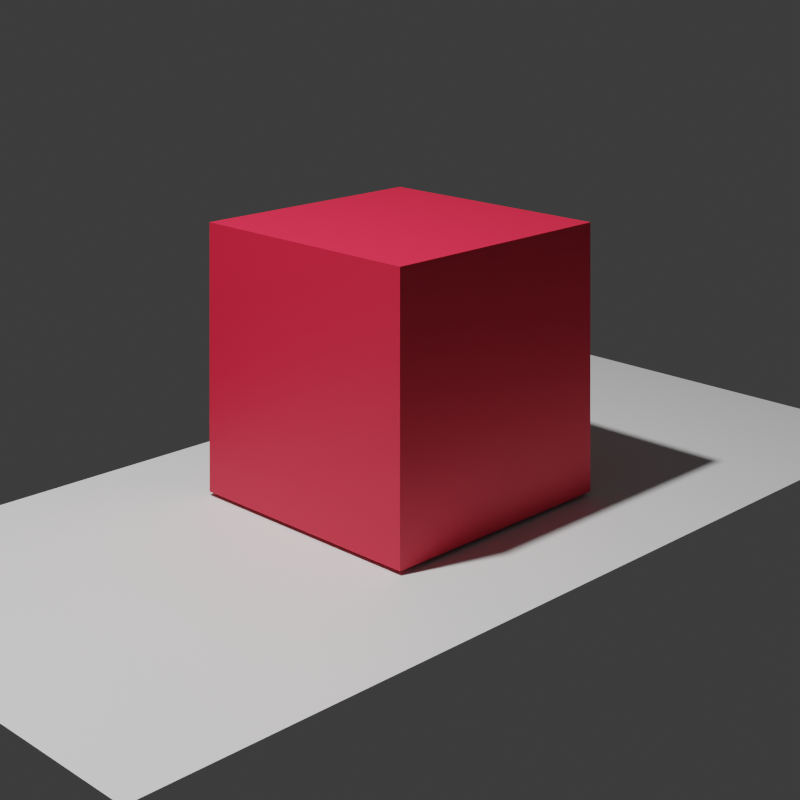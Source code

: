 # Source: cube.blend  (saved by Blender 3.6.14; exported with 4.5.12 LTS)
import bpy
from mathutils import Matrix  # noqa: F401  (used for matrix-valued properties, if any)

bpy.ops.wm.read_factory_settings(use_empty=True)
scene = bpy.context.scene
scene.name = 'Scene'

# ---- collections
col_collection = bpy.data.collections.new('Collection'); scene.collection.children.link(col_collection)
col_animax_containers = bpy.data.collections.new('ANIMAX_Containers'); scene.collection.children.link(col_animax_containers)
col_proxy = bpy.data.collections.new('proxy'); scene.collection.children.link(col_proxy)
col_cube = bpy.data.collections.new('cube'); scene.collection.children.link(col_cube)

# ---- materials (node trees are filled in below, after node groups)
mat_material_001 = bpy.data.materials.new('Material.001')
mat_hidden = bpy.data.materials.new('hidden')
mat_hidden.use_backface_culling = True
mat_hidden.diffuse_color = (0.8, 0.01291, 0.1933, 1.0)
mat_material = bpy.data.materials.new('Material')
mat_material.alpha_threshold = 0.0
mat_material.roughness = 0.5
mat_material.line_color = (0.0, 0.0, 0.0, 1.0)

# ---- node groups
ng_animax_collection_input_ng = bpy.data.node_groups.new('ANIMAX_Collection_Input_NG', 'GeometryNodeTree')
_s = ng_animax_collection_input_ng.interface.new_socket(name='Instances', in_out='OUTPUT', socket_type='NodeSocketGeometry')
_s = ng_animax_collection_input_ng.interface.new_socket(name='Position', in_out='OUTPUT', socket_type='NodeSocketVector')
_s = ng_animax_collection_input_ng.interface.new_socket(name='Center Vectors', in_out='OUTPUT', socket_type='NodeSocketVector')
_s = ng_animax_collection_input_ng.interface.new_socket(name='X', in_out='OUTPUT', socket_type='NodeSocketFloat')
_s = ng_animax_collection_input_ng.interface.new_socket(name='Y', in_out='OUTPUT', socket_type='NodeSocketFloat')
_s = ng_animax_collection_input_ng.interface.new_socket(name='Z', in_out='OUTPUT', socket_type='NodeSocketFloat')
_s = ng_animax_collection_input_ng.interface.new_socket(name='Center', in_out='OUTPUT', socket_type='NodeSocketFloat')
_s = ng_animax_collection_input_ng.interface.new_socket(name='Instances', in_out='INPUT', socket_type='NodeSocketGeometry')
ng_animax_collection_input_ng.is_modifier = True
_N = ng_animax_collection_input_ng.nodes; _L = ng_animax_collection_input_ng.links
n0 = _N.new('NodeGroupInput'); n0.name = 'Group Input'; n0.location = (0, 0)
n1 = _N.new('NodeGroupOutput'); n1.name = 'Output'; n1.location = (2000, 0)
n2 = _N.new('GeometryNodeInputPosition'); n2.name = 'Position'; n2.location = (0, -300)
n3 = _N.new('GeometryNodeCaptureAttribute'); n3.name = 'Capture Attribute'; n3.location = (400, 0)
n3.capture_items.clear()
n3.domain = 'INSTANCE'
n4 = _N.new('ShaderNodeSeparateXYZ'); n4.name = 'Separate XYZ'; n4.location = (800, 0)
n5 = _N.new('GeometryNodeAttributeStatistic'); n5.name = 'Attribute Statistic'; n5.location = (800, -300)
n5.data_type = 'FLOAT_VECTOR'
n5.domain = 'INSTANCE'
n6 = _N.new('ShaderNodeVectorMath'); n6.name = 'Vector Math'; n6.location = (1200, -300)
n6.operation = 'DISTANCE'
n7 = _N.new('ShaderNodeVectorMath'); n7.name = 'Vector Math2'; n7.location = (1600, -300)
n7.operation = 'SUBTRACT'
_L.new(n0.outputs[0], n3.inputs[0])
_L.new(n2.outputs[0], n3.inputs[1])
_L.new(n3.outputs[0], n1.inputs[0])
_L.new(n3.outputs[0], n5.inputs[0])
_L.new(n3.outputs[1], n5.inputs[2])
_L.new(n3.outputs[1], n6.inputs[1])
_L.new(n3.outputs[1], n7.inputs[0])
_L.new(n3.outputs[1], n4.inputs[0])
_L.new(n3.outputs[1], n1.inputs[1])
_L.new(n4.outputs[0], n1.inputs[3])
_L.new(n4.outputs[1], n1.inputs[4])
_L.new(n4.outputs[2], n1.inputs[5])
_L.new(n5.outputs[1], n6.inputs[0])
_L.new(n5.outputs[1], n7.inputs[1])
_L.new(n6.outputs[1], n1.inputs[6])
_L.new(n7.outputs[0], n1.inputs[2])
n1.is_active_output = True
ng_animax_apply_transform_ng = bpy.data.node_groups.new('ANIMAX_Apply_Transform_NG', 'GeometryNodeTree')
_s = ng_animax_apply_transform_ng.interface.new_socket(name='Instances', in_out='OUTPUT', socket_type='NodeSocketGeometry')
_s = ng_animax_apply_transform_ng.interface.new_socket(name='Instances', in_out='INPUT', socket_type='NodeSocketGeometry')
_s = ng_animax_apply_transform_ng.interface.new_socket(name='Location', in_out='INPUT', socket_type='NodeSocketVector')
_s = ng_animax_apply_transform_ng.interface.new_socket(name='Rotation', in_out='INPUT', socket_type='NodeSocketVector')
_s = ng_animax_apply_transform_ng.interface.new_socket(name='Scale', in_out='INPUT', socket_type='NodeSocketVector')
_s = ng_animax_apply_transform_ng.interface.new_socket(name='Pivot Point', in_out='INPUT', socket_type='NodeSocketVector')
_s = ng_animax_apply_transform_ng.interface.new_socket(name='Local Loc', in_out='INPUT', socket_type='NodeSocketBool')
_s = ng_animax_apply_transform_ng.interface.new_socket(name='Local Rot', in_out='INPUT', socket_type='NodeSocketBool')
_s.default_value = True
_s = ng_animax_apply_transform_ng.interface.new_socket(name='Local Scale', in_out='INPUT', socket_type='NodeSocketBool')
_s.default_value = True
ng_animax_apply_transform_ng.is_modifier = True
_N = ng_animax_apply_transform_ng.nodes; _L = ng_animax_apply_transform_ng.links
n0 = _N.new('NodeGroupOutput'); n0.name = 'Output'; n0.location = (1600, 0)
n1 = _N.new('GeometryNodeRotateInstances'); n1.name = 'Rotate Instances'; n1.location = (800, 0)
n2 = _N.new('GeometryNodeScaleInstances'); n2.name = 'Scale Instances'; n2.location = (1200, 0)
n3 = _N.new('GeometryNodeTranslateInstances'); n3.name = 'Translate Instances'; n3.location = (400, 0)
n4 = _N.new('NodeGroupInput'); n4.name = 'Group Input'; n4.location = (0, 0)
_L.new(n1.outputs[0], n2.inputs[0])
_L.new(n2.outputs[0], n0.inputs[0])
_L.new(n3.outputs[0], n1.inputs[0])
_L.new(n4.outputs[0], n3.inputs[0])
_L.new(n4.outputs[1], n3.inputs[2])
_L.new(n4.outputs[2], n1.inputs[2])
_L.new(n4.outputs[3], n2.inputs[2])
_L.new(n4.outputs[4], n2.inputs[3])
_L.new(n4.outputs[4], n1.inputs[3])
_L.new(n4.outputs[5], n3.inputs[3])
_L.new(n4.outputs[6], n1.inputs[4])
_L.new(n4.outputs[7], n2.inputs[4])
n0.is_active_output = True
ng_animax_fade_out_scale_ng = bpy.data.node_groups.new('ANIMAX_Fade_Out_Scale_NG', 'GeometryNodeTree')
_s = ng_animax_fade_out_scale_ng.interface.new_socket(name='Scale', in_out='OUTPUT', socket_type='NodeSocketVector')
_s = ng_animax_fade_out_scale_ng.interface.new_socket(name='Scale', in_out='INPUT', socket_type='NodeSocketVector')
_s = ng_animax_fade_out_scale_ng.interface.new_socket(name='Fade Out', in_out='INPUT', socket_type='NodeSocketFloat')
_s = ng_animax_fade_out_scale_ng.interface.new_socket(name='Exponent', in_out='INPUT', socket_type='NodeSocketFloat')
_s = ng_animax_fade_out_scale_ng.interface.new_socket(name='Time', in_out='INPUT', socket_type='NodeSocketFloat')
_N = ng_animax_fade_out_scale_ng.nodes; _L = ng_animax_fade_out_scale_ng.links
n0 = _N.new('NodeGroupInput'); n0.name = 'Group Input'; n0.location = (0, 0)
n1 = _N.new('NodeGroupOutput'); n1.name = 'Output'; n1.location = (2000, 0)
n2 = _N.new('ShaderNodeMath'); n2.name = 'Math'; n2.location = (400, 0)
n2.operation = 'SUBTRACT'
n2.inputs[0].default_value = 1.0
n3 = _N.new('ShaderNodeMath'); n3.name = 'Math2'; n3.location = (800, 0)
n3.operation = 'POWER'
n4 = _N.new('ShaderNodeMapRange'); n4.name = 'Map Range'; n4.location = (1200, 0)
n4.clamp = False
n4.inputs[3].default_value = 1.0
n5 = _N.new('ShaderNodeVectorMath'); n5.name = 'Vector Math'; n5.location = (1600, 0)
n5.operation = 'SCALE'
n6 = _N.new('ShaderNodeMapRange'); n6.name = 'Map Range2'; n6.location = (400, -300)
n6.inputs[3].default_value = 0.5
n6.inputs[4].default_value = 3.0
_L.new(n0.outputs[0], n5.inputs[0])
_L.new(n0.outputs[1], n4.inputs[0])
_L.new(n0.outputs[2], n6.inputs[0])
_L.new(n0.outputs[3], n2.inputs[1])
_L.new(n2.outputs[0], n3.inputs[0])
_L.new(n3.outputs[0], n4.inputs[4])
_L.new(n4.outputs[0], n5.inputs[3])
_L.new(n5.outputs[0], n1.inputs[0])
_L.new(n6.outputs[0], n3.inputs[1])
n1.is_active_output = True
ng_animax_transform_effect_ng = bpy.data.node_groups.new('ANIMAX_Transform_Effect_NG', 'GeometryNodeTree')
_s = ng_animax_transform_effect_ng.interface.new_socket(name='Location', in_out='OUTPUT', socket_type='NodeSocketVector')
_s = ng_animax_transform_effect_ng.interface.new_socket(name='Rotation', in_out='OUTPUT', socket_type='NodeSocketVector')
_s = ng_animax_transform_effect_ng.interface.new_socket(name='Scale', in_out='OUTPUT', socket_type='NodeSocketVector')
_s = ng_animax_transform_effect_ng.interface.new_socket(name='Time', in_out='INPUT', socket_type='NodeSocketFloat')
_s = ng_animax_transform_effect_ng.interface.new_socket(name='Explode Location', in_out='INPUT', socket_type='NodeSocketBool')
_s = ng_animax_transform_effect_ng.interface.new_socket(name='Center Vectors', in_out='INPUT', socket_type='NodeSocketVector')
_s = ng_animax_transform_effect_ng.interface.new_socket(name='Previous Location', in_out='INPUT', socket_type='NodeSocketVector')
_s = ng_animax_transform_effect_ng.interface.new_socket(name='Previous Rotation', in_out='INPUT', socket_type='NodeSocketVector')
_s = ng_animax_transform_effect_ng.interface.new_socket(name='Previous Scale', in_out='INPUT', socket_type='NodeSocketVector')
_s = ng_animax_transform_effect_ng.interface.new_socket(name='Location', in_out='INPUT', socket_type='NodeSocketVector')
_s = ng_animax_transform_effect_ng.interface.new_socket(name='Rotation', in_out='INPUT', socket_type='NodeSocketVector')
_s = ng_animax_transform_effect_ng.interface.new_socket(name='Scale', in_out='INPUT', socket_type='NodeSocketVector')
_s = ng_animax_transform_effect_ng.interface.new_socket(name='Random Location', in_out='INPUT', socket_type='NodeSocketVector')
_s = ng_animax_transform_effect_ng.interface.new_socket(name='LocationSeed', in_out='INPUT', socket_type='NodeSocketInt')
_s = ng_animax_transform_effect_ng.interface.new_socket(name='Random Rotation', in_out='INPUT', socket_type='NodeSocketVector')
_s = ng_animax_transform_effect_ng.interface.new_socket(name='Rotation Seed', in_out='INPUT', socket_type='NodeSocketInt')
_s = ng_animax_transform_effect_ng.interface.new_socket(name='Random Scale', in_out='INPUT', socket_type='NodeSocketVector')
_s = ng_animax_transform_effect_ng.interface.new_socket(name='Scale Seed', in_out='INPUT', socket_type='NodeSocketInt')
_s = ng_animax_transform_effect_ng.interface.new_socket(name='Replace Location', in_out='INPUT', socket_type='NodeSocketBool')
_s = ng_animax_transform_effect_ng.interface.new_socket(name='Replace Rotation', in_out='INPUT', socket_type='NodeSocketBool')
_s = ng_animax_transform_effect_ng.interface.new_socket(name='Replace Scale', in_out='INPUT', socket_type='NodeSocketBool')
_s = ng_animax_transform_effect_ng.interface.new_socket(name='Use Uniform Scale', in_out='INPUT', socket_type='NodeSocketBool')
_s = ng_animax_transform_effect_ng.interface.new_socket(name='Uniform Scale', in_out='INPUT', socket_type='NodeSocketFloat')
_s = ng_animax_transform_effect_ng.interface.new_socket(name='Random Uniform Scale', in_out='INPUT', socket_type='NodeSocketFloat')
_s = ng_animax_transform_effect_ng.interface.new_socket(name='Fade Out', in_out='INPUT', socket_type='NodeSocketBool')
_s = ng_animax_transform_effect_ng.interface.new_socket(name='Smooth Movement', in_out='INPUT', socket_type='NodeSocketFloat')
_N = ng_animax_transform_effect_ng.nodes; _L = ng_animax_transform_effect_ng.links
n0 = _N.new('NodeGroupInput'); n0.name = 'Group Input'; n0.location = (0, 0)
n1 = _N.new('NodeGroupOutput'); n1.name = 'Output'; n1.location = (4000, 0)
n2 = _N.new('ShaderNodeVectorMath'); n2.name = 'Vector Math'; n2.location = (400, 0)
n2.operation = 'SCALE'
n3 = _N.new('ShaderNodeVectorMath'); n3.name = 'Vector Math2'; n3.location = (800, 0)
n4 = _N.new('GeometryNodeSwitch'); n4.name = 'Switch'; n4.location = (1200, 0)
n4.input_type = 'VECTOR'
n5 = _N.new('ShaderNodeVectorMath'); n5.name = 'Vector Math3'; n5.location = (1600, 0)
n6 = _N.new('GeometryNodeSwitch'); n6.name = 'Switch2'; n6.location = (2000, 0)
n6.input_type = 'VECTOR'
n7 = _N.new('ShaderNodeVectorMath'); n7.name = 'Vector Math3.001'; n7.location = (3200, 0)
n8 = _N.new('ShaderNodeMapRange'); n8.name = 'Map Range'; n8.location = (800, -300)
n8.clamp = False
n8.data_type = 'FLOAT_VECTOR'
n9 = _N.new('ShaderNodeVectorMath'); n9.name = 'Vector Math4'; n9.location = (1200, -300)
n9.operation = 'MULTIPLY'
n10 = _N.new('ShaderNodeVectorMath'); n10.name = 'Vector Math5'; n10.location = (1600, -300)
n10.operation = 'SCALE'
n10.inputs[3].default_value = -1.0
n11 = _N.new('FunctionNodeRandomValue'); n11.name = 'Random Value'; n11.location = (2000, -300)
n11.data_type = 'FLOAT_VECTOR'
n12 = _N.new('ShaderNodeVectorMath'); n12.name = 'Vector Math6'; n12.location = (2400, -300)
n12.operation = 'SCALE'
n13 = _N.new('GeometryNodeInputIndex'); n13.name = 'Index'; n13.location = (400, -600)
n14 = _N.new('ShaderNodeVectorMath'); n14.name = 'Vector Math7'; n14.location = (800, -600)
n14.operation = 'SCALE'
n15 = _N.new('ShaderNodeVectorMath'); n15.name = 'Vector Math8'; n15.location = (1200, -600)
n16 = _N.new('GeometryNodeSwitch'); n16.name = 'Switch3'; n16.location = (1600, -600)
n16.input_type = 'VECTOR'
n17 = _N.new('ShaderNodeVectorMath'); n17.name = 'Vector Math9'; n17.location = (2400, -600)
n18 = _N.new('ShaderNodeMapRange'); n18.name = 'Map Range2'; n18.location = (800, -900)
n18.clamp = False
n18.data_type = 'FLOAT_VECTOR'
n19 = _N.new('ShaderNodeVectorMath'); n19.name = 'Vector Math10'; n19.location = (1200, -900)
n19.operation = 'SCALE'
n19.inputs[3].default_value = -1.0
n20 = _N.new('FunctionNodeRandomValue'); n20.name = 'Random Value2'; n20.location = (1600, -900)
n20.data_type = 'FLOAT_VECTOR'
n21 = _N.new('ShaderNodeVectorMath'); n21.name = 'Vector Math11'; n21.location = (2000, -900)
n21.operation = 'SCALE'
n22 = _N.new('ShaderNodeVectorMath'); n22.name = 'Vector Math12'; n22.location = (400, -1200)
n22.operation = 'SUBTRACT'
n22.inputs[0].default_value = (1.0, 1.0, 1.0)
n23 = _N.new('FunctionNodeRandomValue'); n23.name = 'Random Value3'; n23.location = (800, -1200)
n23.data_type = 'FLOAT_VECTOR'
n24 = _N.new('ShaderNodeVectorMath'); n24.name = 'Vector Math13'; n24.location = (1200, -1200)
n24.operation = 'MULTIPLY'
n25 = _N.new('GeometryNodeSwitch'); n25.name = 'Switch4'; n25.location = (1600, -1200)
n25.input_type = 'VECTOR'
n26 = _N.new('ShaderNodeVectorMath'); n26.name = 'Vector Math14'; n26.location = (2000, -1200)
n26.operation = 'SCALE'
n27 = _N.new('ShaderNodeVectorMath'); n27.name = 'Vector Math15'; n27.location = (2400, -1200)
n28 = _N.new('GeometryNodeSwitch'); n28.name = 'Switch5'; n28.location = (2800, -1200)
n28.input_type = 'VECTOR'
n29 = _N.new('GeometryNodeGroup'); n29.name = 'Fade Out'; n29.location = (3200, -1200)
n29.node_tree = ng_animax_fade_out_scale_ng
n30 = _N.new('ShaderNodeMath'); n30.name = 'Math'; n30.location = (400, -1500)
n30.operation = 'SUBTRACT'
n30.inputs[0].default_value = 1.0
n31 = _N.new('FunctionNodeRandomValue'); n31.name = 'Random Value4'; n31.location = (800, -1500)
n32 = _N.new('ShaderNodeMath'); n32.name = 'Math2'; n32.location = (1200, -1500)
n32.operation = 'MULTIPLY'
n33 = _N.new('ShaderNodeMapRange'); n33.name = 'Map Range3'; n33.location = (2000, -1500)
n33.clamp = False
n33.data_type = 'FLOAT_VECTOR'
_L.new(n0.outputs[0], n2.inputs[3])
_L.new(n0.outputs[0], n12.inputs[3])
_L.new(n0.outputs[0], n8.inputs[6])
_L.new(n0.outputs[0], n18.inputs[6])
_L.new(n0.outputs[0], n33.inputs[6])
_L.new(n0.outputs[0], n14.inputs[3])
_L.new(n0.outputs[0], n21.inputs[3])
_L.new(n0.outputs[0], n26.inputs[3])
_L.new(n0.outputs[0], n29.inputs[3])
_L.new(n0.outputs[1], n6.inputs[0])
_L.new(n0.outputs[2], n9.inputs[0])
_L.new(n0.outputs[3], n3.inputs[1])
_L.new(n0.outputs[3], n8.inputs[9])
_L.new(n0.outputs[3], n5.inputs[0])
_L.new(n0.outputs[4], n15.inputs[0])
_L.new(n0.outputs[4], n18.inputs[9])
_L.new(n0.outputs[5], n27.inputs[1])
_L.new(n0.outputs[5], n33.inputs[9])
_L.new(n0.outputs[6], n2.inputs[0])
_L.new(n0.outputs[6], n8.inputs[10])
_L.new(n0.outputs[7], n14.inputs[0])
_L.new(n0.outputs[7], n18.inputs[10])
_L.new(n0.outputs[8], n24.inputs[1])
_L.new(n0.outputs[9], n10.inputs[0])
_L.new(n0.outputs[9], n11.inputs[1])
_L.new(n0.outputs[10], n11.inputs[8])
_L.new(n0.outputs[11], n19.inputs[0])
_L.new(n0.outputs[11], n20.inputs[1])
_L.new(n0.outputs[12], n20.inputs[8])
_L.new(n0.outputs[13], n22.inputs[1])
_L.new(n0.outputs[14], n23.inputs[8])
_L.new(n0.outputs[14], n31.inputs[8])
_L.new(n0.outputs[15], n4.inputs[0])
_L.new(n0.outputs[16], n16.inputs[0])
_L.new(n0.outputs[17], n28.inputs[0])
_L.new(n0.outputs[18], n25.inputs[0])
_L.new(n0.outputs[19], n32.inputs[1])
_L.new(n0.outputs[20], n30.inputs[1])
_L.new(n0.outputs[21], n29.inputs[1])
_L.new(n0.outputs[22], n29.inputs[2])
_L.new(n2.outputs[0], n3.inputs[0])
_L.new(n2.outputs[0], n9.inputs[1])
_L.new(n3.outputs[0], n4.inputs[1])
_L.new(n4.outputs[0], n6.inputs[1])
_L.new(n5.outputs[0], n6.inputs[2])
_L.new(n6.outputs[0], n7.inputs[0])
_L.new(n7.outputs[0], n1.inputs[0])
_L.new(n8.outputs[1], n4.inputs[2])
_L.new(n9.outputs[0], n5.inputs[1])
_L.new(n10.outputs[0], n11.inputs[0])
_L.new(n11.outputs[0], n12.inputs[0])
_L.new(n12.outputs[0], n7.inputs[1])
_L.new(n13.outputs[0], n11.inputs[7])
_L.new(n13.outputs[0], n20.inputs[7])
_L.new(n13.outputs[0], n23.inputs[7])
_L.new(n13.outputs[0], n31.inputs[7])
_L.new(n14.outputs[0], n15.inputs[1])
_L.new(n15.outputs[0], n16.inputs[1])
_L.new(n16.outputs[0], n17.inputs[0])
_L.new(n17.outputs[0], n1.inputs[1])
_L.new(n18.outputs[1], n16.inputs[2])
_L.new(n19.outputs[0], n20.inputs[0])
_L.new(n20.outputs[0], n21.inputs[0])
_L.new(n21.outputs[0], n17.inputs[1])
_L.new(n22.outputs[0], n23.inputs[0])
_L.new(n23.outputs[0], n24.inputs[0])
_L.new(n24.outputs[0], n25.inputs[1])
_L.new(n25.outputs[0], n26.inputs[0])
_L.new(n25.outputs[0], n33.inputs[10])
_L.new(n26.outputs[0], n27.inputs[0])
_L.new(n27.outputs[0], n28.inputs[1])
_L.new(n28.outputs[0], n29.inputs[0])
_L.new(n29.outputs[0], n1.inputs[2])
_L.new(n30.outputs[0], n31.inputs[2])
_L.new(n31.outputs[1], n32.inputs[0])
_L.new(n32.outputs[0], n25.inputs[2])
_L.new(n33.outputs[1], n28.inputs[2])
n1.is_active_output = True
ng_animax_frame_range_ng = bpy.data.node_groups.new('ANIMAX_Frame_Range_NG', 'GeometryNodeTree')
_s = ng_animax_frame_range_ng.interface.new_socket(name='Time', in_out='OUTPUT', socket_type='NodeSocketFloat')
_s = ng_animax_frame_range_ng.interface.new_socket(name='Frame', in_out='INPUT', socket_type='NodeSocketFloat')
_s = ng_animax_frame_range_ng.interface.new_socket(name='Start Frame', in_out='INPUT', socket_type='NodeSocketInt')
_s = ng_animax_frame_range_ng.interface.new_socket(name='Duration', in_out='INPUT', socket_type='NodeSocketInt')
_s = ng_animax_frame_range_ng.interface.new_socket(name='Time', in_out='INPUT', socket_type='NodeSocketFloat')
_s = ng_animax_frame_range_ng.interface.new_socket(name='Time Control', in_out='INPUT', socket_type='NodeSocketBool')
_s = ng_animax_frame_range_ng.interface.new_socket(name='Invert Time', in_out='INPUT', socket_type='NodeSocketBool')
_N = ng_animax_frame_range_ng.nodes; _L = ng_animax_frame_range_ng.links
n0 = _N.new('NodeGroupInput'); n0.name = 'Group Input'; n0.location = (0, 0)
n1 = _N.new('NodeGroupOutput'); n1.name = 'Output'; n1.location = (2400, 0)
n2 = _N.new('ShaderNodeMath'); n2.name = 'Math'; n2.location = (400, 0)
n3 = _N.new('ShaderNodeMapRange'); n3.name = 'Map Range'; n3.location = (800, 0)
n4 = _N.new('GeometryNodeSwitch'); n4.name = 'Switch'; n4.location = (1200, 0)
n4.input_type = 'FLOAT'
n5 = _N.new('ShaderNodeMath'); n5.name = 'Math2'; n5.location = (1600, 0)
n5.operation = 'SUBTRACT'
n5.inputs[0].default_value = 1.0
n6 = _N.new('GeometryNodeSwitch'); n6.name = 'Switch2'; n6.location = (2000, 0)
n6.input_type = 'FLOAT'
_L.new(n0.outputs[0], n3.inputs[0])
_L.new(n0.outputs[1], n2.inputs[0])
_L.new(n0.outputs[1], n3.inputs[1])
_L.new(n0.outputs[2], n2.inputs[1])
_L.new(n0.outputs[3], n4.inputs[2])
_L.new(n0.outputs[4], n4.inputs[0])
_L.new(n0.outputs[5], n6.inputs[0])
_L.new(n2.outputs[0], n3.inputs[2])
_L.new(n3.outputs[0], n4.inputs[1])
_L.new(n4.outputs[0], n5.inputs[1])
_L.new(n4.outputs[0], n6.inputs[1])
_L.new(n5.outputs[0], n6.inputs[2])
_L.new(n6.outputs[0], n1.inputs[0])
n1.is_active_output = True
ng_animax_direction_offset_ng = bpy.data.node_groups.new('ANIMAX_Direction_Offset_NG', 'GeometryNodeTree')
_s = ng_animax_direction_offset_ng.interface.new_socket(name='Time Offset', in_out='OUTPUT', socket_type='NodeSocketFloat')
_s = ng_animax_direction_offset_ng.interface.new_socket(name='Instances', in_out='INPUT', socket_type='NodeSocketGeometry')
_s = ng_animax_direction_offset_ng.interface.new_socket(name='Time', in_out='INPUT', socket_type='NodeSocketFloat')
_s = ng_animax_direction_offset_ng.interface.new_socket(name='Randomize', in_out='INPUT', socket_type='NodeSocketFloat')
_s = ng_animax_direction_offset_ng.interface.new_socket(name='Random Seed', in_out='INPUT', socket_type='NodeSocketInt')
_s = ng_animax_direction_offset_ng.interface.new_socket(name='Direction', in_out='INPUT', socket_type='NodeSocketFloat')
_s = ng_animax_direction_offset_ng.interface.new_socket(name='Invert Direction', in_out='INPUT', socket_type='NodeSocketBool')
_s = ng_animax_direction_offset_ng.interface.new_socket(name='Falloff', in_out='INPUT', socket_type='NodeSocketFloat')
_s = ng_animax_direction_offset_ng.interface.new_socket(name='Position', in_out='INPUT', socket_type='NodeSocketVector')
_N = ng_animax_direction_offset_ng.nodes; _L = ng_animax_direction_offset_ng.links
n0 = _N.new('NodeGroupOutput'); n0.name = 'Output'; n0.location = (5923, -37)
n1 = _N.new('ShaderNodeMath'); n1.name = 'Math3'; n1.location = (2400, -37)
n1.operation = 'SUBTRACT'
n1.use_clamp = True
n2 = _N.new('ShaderNodeMath'); n2.name = 'Math2'; n2.location = (2000, -37)
n2.operation = 'DIVIDE'
n3 = _N.new('FunctionNodeCompare'); n3.name = 'Compare'; n3.location = (2790, -37)
n3.operation = 'LESS_EQUAL'
n3.inputs[1].default_value = 0.5
n3.inputs[6].default_value = (0.0, 0.0, 0.0, 0.0)
n3.inputs[7].default_value = (0.0, 0.0, 0.0, 0.0)
n4 = _N.new('GeometryNodeSwitch'); n4.name = 'Switch'; n4.location = (3218, -37)
n4.input_type = 'FLOAT'
n4.inputs[1].default_value = 1.0
n5 = _N.new('ShaderNodeMapRange'); n5.name = 'Map Range'; n5.location = (1600, -37)
n5.clamp = False
n6 = _N.new('ShaderNodeMapRange'); n6.name = 'Map Range2'; n6.location = (3616, -37)
n7 = _N.new('ShaderNodeMapRange'); n7.name = 'Map Range3'; n7.location = (5408, -37)
n7.clamp = False
n8 = _N.new('GeometryNodeSwitch'); n8.name = 'Switch2'; n8.location = (4949, -37)
n8.input_type = 'FLOAT'
n8.inputs[1].default_value = 0.0
n9 = _N.new('FunctionNodeCompare'); n9.name = 'Compare2'; n9.location = (4439, -37)
n9.inputs[1].default_value = 0.5
n9.inputs[6].default_value = (0.0, 0.0, 0.0, 0.0)
n9.inputs[7].default_value = (0.0, 0.0, 0.0, 0.0)
n10 = _N.new('ShaderNodeMath'); n10.name = 'Math7'; n10.location = (4441, -240)
n10.operation = 'MULTIPLY'
n10.inputs[1].default_value = 2.0
n11 = _N.new('ShaderNodeMath'); n11.name = 'Math6'; n11.location = (4012, -240)
n11.operation = 'SUBTRACT'
n12 = _N.new('ShaderNodeMath'); n12.name = 'Math5'; n12.location = (2793, -240)
n12.operation = 'MULTIPLY'
n12.inputs[1].default_value = 2.0
n13 = _N.new('ShaderNodeMath'); n13.name = 'Math10'; n13.location = (2790, -608)
n13.operation = 'MULTIPLY'
n14 = _N.new('GeometryNodeAttributeStatistic'); n14.name = 'Attribute Statistic'; n14.location = (1201, -37)
n14.domain = 'INSTANCE'
n15 = _N.new('ShaderNodeMath'); n15.name = 'Math9'; n15.location = (1201, -608)
n15.operation = 'SUBTRACT'
n15.use_clamp = True
n16 = _N.new('ShaderNodeMath'); n16.name = 'Math4'; n16.location = (804, -240)
n16.operation = 'MULTIPLY'
n17 = _N.new('ShaderNodeMath'); n17.name = 'Math'; n17.location = (804, -37)
n17.operation = 'MULTIPLY'
n17.inputs[1].default_value = 2.0
n18 = _N.new('ShaderNodeMath'); n18.name = 'Math8'; n18.location = (804, -608)
n18.operation = 'DIVIDE'
n19 = _N.new('NodeGroupInput'); n19.name = 'Group Input'; n19.location = (0, -37)
n20 = _N.new('ShaderNodeMapRange'); n20.name = 'Map Range4'; n20.location = (405, -240)
n20.clamp = False
n20.inputs[3].default_value = 1.0
n20.inputs[4].default_value = -1.0
n21 = _N.new('ShaderNodeTexWhiteNoise'); n21.name = 'White Noise Texture'; n21.location = (405, -608)
n21.noise_dimensions = '4D'
_L.new(n1.outputs[0], n6.inputs[3])
_L.new(n1.outputs[0], n13.inputs[0])
_L.new(n2.outputs[0], n1.inputs[1])
_L.new(n3.outputs[0], n4.inputs[0])
_L.new(n4.outputs[0], n6.inputs[0])
_L.new(n5.outputs[0], n2.inputs[0])
_L.new(n6.outputs[0], n7.inputs[3])
_L.new(n7.outputs[0], n0.inputs[0])
_L.new(n8.outputs[0], n7.inputs[0])
_L.new(n9.outputs[0], n8.inputs[0])
_L.new(n10.outputs[0], n8.inputs[2])
_L.new(n11.outputs[0], n10.inputs[0])
_L.new(n12.outputs[0], n4.inputs[2])
_L.new(n13.outputs[0], n6.inputs[4])
_L.new(n14.outputs[3], n5.inputs[1])
_L.new(n14.outputs[4], n5.inputs[2])
_L.new(n15.outputs[0], n13.inputs[1])
_L.new(n15.outputs[0], n7.inputs[4])
_L.new(n16.outputs[0], n14.inputs[2])
_L.new(n16.outputs[0], n5.inputs[0])
_L.new(n17.outputs[0], n1.inputs[0])
_L.new(n17.outputs[0], n15.inputs[0])
_L.new(n18.outputs[0], n15.inputs[1])
_L.new(n19.outputs[0], n14.inputs[0])
_L.new(n19.outputs[1], n17.inputs[0])
_L.new(n19.outputs[2], n3.inputs[0])
_L.new(n19.outputs[2], n12.inputs[0])
_L.new(n19.outputs[2], n9.inputs[0])
_L.new(n19.outputs[2], n11.inputs[0])
_L.new(n19.outputs[3], n21.inputs[1])
_L.new(n19.outputs[4], n16.inputs[0])
_L.new(n19.outputs[5], n20.inputs[0])
_L.new(n19.outputs[6], n2.inputs[1])
_L.new(n19.outputs[6], n18.inputs[1])
_L.new(n19.outputs[7], n21.inputs[0])
_L.new(n20.outputs[0], n16.inputs[1])
_L.new(n21.outputs[0], n18.inputs[0])
n0.is_active_output = True
ng_animax_time_offset_ng = bpy.data.node_groups.new('ANIMAX_Time_Offset_NG', 'GeometryNodeTree')
_s = ng_animax_time_offset_ng.interface.new_socket(name='Time', in_out='OUTPUT', socket_type='NodeSocketFloat')
_s = ng_animax_time_offset_ng.interface.new_socket(name='Instances', in_out='INPUT', socket_type='NodeSocketGeometry')
_s = ng_animax_time_offset_ng.interface.new_socket(name='Frame', in_out='INPUT', socket_type='NodeSocketFloat')
_s = ng_animax_time_offset_ng.interface.new_socket(name='Start Frame', in_out='INPUT', socket_type='NodeSocketInt')
_s = ng_animax_time_offset_ng.interface.new_socket(name='Duration', in_out='INPUT', socket_type='NodeSocketInt')
_s = ng_animax_time_offset_ng.interface.new_socket(name='Time', in_out='INPUT', socket_type='NodeSocketFloat')
_s = ng_animax_time_offset_ng.interface.new_socket(name='Time Control', in_out='INPUT', socket_type='NodeSocketBool')
_s = ng_animax_time_offset_ng.interface.new_socket(name='Invert Time', in_out='INPUT', socket_type='NodeSocketBool')
_s = ng_animax_time_offset_ng.interface.new_socket(name='Randomize', in_out='INPUT', socket_type='NodeSocketFloat')
_s = ng_animax_time_offset_ng.interface.new_socket(name='Random Seed', in_out='INPUT', socket_type='NodeSocketInt')
_s = ng_animax_time_offset_ng.interface.new_socket(name='Direction', in_out='INPUT', socket_type='NodeSocketFloat')
_s = ng_animax_time_offset_ng.interface.new_socket(name='Invert Direction', in_out='INPUT', socket_type='NodeSocketBool')
_s = ng_animax_time_offset_ng.interface.new_socket(name='Falloff', in_out='INPUT', socket_type='NodeSocketFloat')
_s = ng_animax_time_offset_ng.interface.new_socket(name='Position', in_out='INPUT', socket_type='NodeSocketVector')
_s = ng_animax_time_offset_ng.interface.new_socket(name='Repeat', in_out='INPUT', socket_type='NodeSocketInt')
_s = ng_animax_time_offset_ng.interface.new_socket(name='Ping-Pong', in_out='INPUT', socket_type='NodeSocketBool')
_N = ng_animax_time_offset_ng.nodes; _L = ng_animax_time_offset_ng.links
n0 = _N.new('GeometryNodeGroup'); n0.name = 'Group'; n0.location = (400, 0)
n0.node_tree = ng_animax_frame_range_ng
n1 = _N.new('ShaderNodeMath'); n1.name = 'Math'; n1.location = (1020, 0)
n1.operation = 'MULTIPLY'
n2 = _N.new('ShaderNodeMath'); n2.name = 'Math.001'; n2.location = (1240, 0)
n2.operation = 'FRACT'
n3 = _N.new('GeometryNodeGroup'); n3.name = 'Group.001'; n3.location = (800, 0)
n3.node_tree = ng_animax_direction_offset_ng
n4 = _N.new('NodeGroupInput'); n4.name = 'Group Input'; n4.location = (0, 0)
n5 = _N.new('ShaderNodeMath'); n5.name = 'Math.002'; n5.location = (1240, -267)
n5.operation = 'PINGPONG'
n5.inputs[1].default_value = 1.0
n6 = _N.new('FunctionNodeCompare'); n6.name = 'Compare'; n6.location = (1239, 250)
n6.operation = 'EQUAL'
n6.inputs[1].default_value = 1.0
n6.inputs[6].default_value = (0.0, 0.0, 0.0, 0.0)
n6.inputs[7].default_value = (0.0, 0.0, 0.0, 0.0)
n6.inputs[12].default_value = 0.0
n7 = _N.new('NodeGroupOutput'); n7.name = 'Output'; n7.location = (2025, 0)
n8 = _N.new('GeometryNodeSwitch'); n8.name = 'Switch.001'; n8.location = (1829, -1)
n8.input_type = 'FLOAT'
n9 = _N.new('GeometryNodeSwitch'); n9.name = 'Switch'; n9.location = (1551, -1)
n9.input_type = 'FLOAT'
n9.inputs[2].default_value = 1.0
_L.new(n0.outputs[0], n3.inputs[1])
_L.new(n1.outputs[0], n2.inputs[0])
_L.new(n1.outputs[0], n5.inputs[0])
_L.new(n2.outputs[0], n9.inputs[1])
_L.new(n3.outputs[0], n1.inputs[0])
_L.new(n3.outputs[0], n6.inputs[0])
_L.new(n4.outputs[0], n3.inputs[0])
_L.new(n4.outputs[1], n0.inputs[0])
_L.new(n4.outputs[2], n0.inputs[1])
_L.new(n4.outputs[3], n0.inputs[2])
_L.new(n4.outputs[4], n0.inputs[3])
_L.new(n4.outputs[5], n0.inputs[4])
_L.new(n4.outputs[6], n0.inputs[5])
_L.new(n4.outputs[7], n3.inputs[2])
_L.new(n4.outputs[8], n3.inputs[3])
_L.new(n4.outputs[9], n3.inputs[4])
_L.new(n4.outputs[10], n3.inputs[5])
_L.new(n4.outputs[11], n3.inputs[6])
_L.new(n4.outputs[12], n3.inputs[7])
_L.new(n4.outputs[13], n1.inputs[1])
_L.new(n4.outputs[14], n8.inputs[0])
_L.new(n5.outputs[0], n8.inputs[2])
_L.new(n6.outputs[0], n9.inputs[0])
_L.new(n8.outputs[0], n7.inputs[0])
_L.new(n9.outputs[0], n8.inputs[1])
n7.is_active_output = True
ng_animax_effects_ng = bpy.data.node_groups.new('ANIMAX_Effects_NG', 'GeometryNodeTree')
_s = ng_animax_effects_ng.interface.new_socket(name='Time', in_out='OUTPUT', socket_type='NodeSocketFloat')
_s = ng_animax_effects_ng.interface.new_socket(name='Location', in_out='OUTPUT', socket_type='NodeSocketVector')
_s = ng_animax_effects_ng.interface.new_socket(name='Rotation', in_out='OUTPUT', socket_type='NodeSocketVector')
_s = ng_animax_effects_ng.interface.new_socket(name='Scale', in_out='OUTPUT', socket_type='NodeSocketVector')
_s = ng_animax_effects_ng.interface.new_socket(name='Time', in_out='INPUT', socket_type='NodeSocketFloat')
_s = ng_animax_effects_ng.interface.new_socket(name='Previous Location', in_out='INPUT', socket_type='NodeSocketVector')
_s = ng_animax_effects_ng.interface.new_socket(name='Previous Rotation', in_out='INPUT', socket_type='NodeSocketVector')
_s = ng_animax_effects_ng.interface.new_socket(name='Previous Scale', in_out='INPUT', socket_type='NodeSocketVector')
_s.default_value = (1.0, 1.0, 1.0)
_s = ng_animax_effects_ng.interface.new_socket(name='Instances', in_out='INPUT', socket_type='NodeSocketGeometry')
_s = ng_animax_effects_ng.interface.new_socket(name='Frame', in_out='INPUT', socket_type='NodeSocketFloat')
_s = ng_animax_effects_ng.interface.new_socket(name='Position', in_out='INPUT', socket_type='NodeSocketVector')
_s = ng_animax_effects_ng.interface.new_socket(name='Center Vectors', in_out='INPUT', socket_type='NodeSocketVector')
_s = ng_animax_effects_ng.interface.new_socket(name='Direction', in_out='INPUT', socket_type='NodeSocketFloat')
_N = ng_animax_effects_ng.nodes; _L = ng_animax_effects_ng.links
n0 = _N.new('NodeGroupInput'); n0.name = 'Group Input'; n0.location = (0, 0)
n1 = _N.new('NodeGroupOutput'); n1.name = 'Output'; n1.location = (2400, 0)
n2 = _N.new('GeometryNodeGroup'); n2.name = 'Effect'; n2.location = (1200, 0)
n2.label = 'TRANSFORM'
n2.node_tree = ng_animax_transform_effect_ng
n2.inputs[1].default_value = False
n2.inputs[6].default_value = (0.0, 0.0, 0.0)
n2.inputs[7].default_value = (0.0, 0.0, 0.0)
n2.inputs[8].default_value = (0.0, 0.0, 0.0)
n2.inputs[9].default_value = (0.0, 0.0, 0.0)
n2.inputs[10].default_value = 0
n2.inputs[11].default_value = (0.0, 0.0, 0.0)
n2.inputs[12].default_value = 0
n2.inputs[13].default_value = (0.0, 0.0, 0.0)
n2.inputs[14].default_value = 0
n2.inputs[15].default_value = False
n2.inputs[16].default_value = False
n2.inputs[17].default_value = False
n2.inputs[18].default_value = False
n2.inputs[19].default_value = 0.0
n2.inputs[20].default_value = 0.0
n2.inputs[21].default_value = False
n2.inputs[22].default_value = 0.0
n3 = _N.new('GeometryNodeGroup'); n3.name = 'Offset'; n3.location = (400, 0)
n3.node_tree = ng_animax_time_offset_ng
n3.inputs[2].default_value = 0
n3.inputs[3].default_value = 0
n3.inputs[4].default_value = 0.0
n3.inputs[5].default_value = False
n3.inputs[6].default_value = False
n3.inputs[7].default_value = 0.0
n3.inputs[8].default_value = 0
n3.inputs[10].default_value = False
n3.inputs[11].default_value = 0.0
n3.inputs[13].default_value = 0
n3.inputs[14].default_value = False
n4 = _N.new('ShaderNodeFloatCurve'); n4.name = 'Easing_Curve'; n4.location = (800, 0)
n4.mapping.update()
n4.inputs[0].default_value = 0.0
_L.new(n0.outputs[7], n2.inputs[2])
_L.new(n0.outputs[1], n2.inputs[3])
_L.new(n0.outputs[2], n2.inputs[4])
_L.new(n0.outputs[3], n2.inputs[5])
_L.new(n2.outputs[0], n1.inputs[1])
_L.new(n2.outputs[1], n1.inputs[2])
_L.new(n2.outputs[2], n1.inputs[3])
_L.new(n3.outputs[0], n4.inputs[1])
_L.new(n0.outputs[4], n3.inputs[0])
_L.new(n0.outputs[8], n3.inputs[9])
_L.new(n0.outputs[5], n3.inputs[1])
_L.new(n0.outputs[6], n3.inputs[12])
_L.new(n3.outputs[0], n1.inputs[0])
_L.new(n3.outputs[0], n2.inputs[0])
n1.is_active_output = True
ng_animax_geo_ng = bpy.data.node_groups.new('ANIMAX_Geo_NG', 'GeometryNodeTree')
_s = ng_animax_geo_ng.interface.new_socket(name='Geometry', in_out='OUTPUT', socket_type='NodeSocketGeometry')
_s = ng_animax_geo_ng.interface.new_socket(name='FX', in_out='OUTPUT', socket_type='NodeSocketFloat')
ng_animax_geo_ng.is_modifier = True
# nodes of 'ANIMAX_Geo_NG' reference scene objects; filled in after objects exist

# ---- material node trees
mat_material_001.use_nodes = True; mat_material_001.node_tree.nodes.clear()
_N = mat_material_001.node_tree.nodes; _L = mat_material_001.node_tree.links
n0 = _N.new('ShaderNodeBsdfPrincipled'); n0.name = 'Principled BSDF'; n0.location = (10, 300)
n0.distribution = 'GGX'
n0.subsurface_method = 'RANDOM_WALK_SKIN'
n0.inputs[3].default_value = 1.45
n0.inputs[27].default_value = (0.0, 0.0, 0.0, 1.0)
n0.inputs[28].default_value = 1.0
n1 = _N.new('ShaderNodeOutputMaterial'); n1.name = 'Material Output'; n1.location = (300, 300)
_L.new(n0.outputs[0], n1.inputs[0])
n1.is_active_output = True
mat_hidden.use_nodes = True; mat_hidden.node_tree.nodes.clear()
_N = mat_hidden.node_tree.nodes; _L = mat_hidden.node_tree.links
n0 = _N.new('ShaderNodeOutputMaterial'); n0.name = 'Material Output'; n0.location = (300, 300)
n1 = _N.new('ShaderNodeBsdfPrincipled'); n1.name = 'Principled BSDF'; n1.location = (10, 300)
n1.distribution = 'GGX'
n1.subsurface_method = 'RANDOM_WALK_SKIN'
n1.inputs[0].default_value = (0.8, 0.01291, 0.1933, 0.0)
n1.inputs[2].default_value = 0.0
n1.inputs[3].default_value = 1.45
n1.inputs[4].default_value = 0.0
n1.inputs[13].default_value = 0.0
n1.inputs[18].default_value = 1.0
n1.inputs[20].default_value = 0.0
n1.inputs[27].default_value = (0.0, 0.0, 0.0, 1.0)
n1.inputs[28].default_value = 1.0
_L.new(n1.outputs[0], n0.inputs[0])
n0.is_active_output = True
mat_material.use_nodes = True; mat_material.node_tree.nodes.clear()
_N = mat_material.node_tree.nodes; _L = mat_material.node_tree.links
n0 = _N.new('ShaderNodeOutputMaterial'); n0.name = 'Material Output'; n0.location = (300, 300)
n1 = _N.new('ShaderNodeBsdfPrincipled'); n1.name = 'Principled BSDF'; n1.location = (10, 300)
n1.distribution = 'GGX'
n1.subsurface_method = 'RANDOM_WALK_SKIN'
n1.inputs[0].default_value = (0.8, 0.01644, 0.05142, 1.0)
n1.inputs[3].default_value = 1.45
n1.inputs[27].default_value = (0.0, 0.0, 0.0, 1.0)
n1.inputs[28].default_value = 1.0
_L.new(n1.outputs[0], n0.inputs[0])
n0.is_active_output = True

# ---- world
world_world = bpy.data.worlds.new('World'); scene.world = world_world
world_world.use_nodes = True; world_world.node_tree.nodes.clear()
_N = world_world.node_tree.nodes; _L = world_world.node_tree.links
n0 = _N.new('ShaderNodeOutputWorld'); n0.name = 'World Output'; n0.location = (300, 300)
n1 = _N.new('ShaderNodeBackground'); n1.name = 'Background'; n1.location = (10, 300)
n1.inputs[0].default_value = (0.05127, 0.05127, 0.05127, 1.0)
n1.inputs[1].default_value = 0.75
_L.new(n1.outputs[0], n0.inputs[0])
n0.is_active_output = True
world_world.color = (0.05088, 0.05088, 0.05088)
world_world.use_sun_shadow = False
world_world.sun_shadow_jitter_overblur = 0.0
world_world.cycles.sample_map_resolution = 256
world_world.cycles.max_bounces = 256

# ---- cameras
cam_camera = bpy.data.cameras.new('Camera')
cam_camera.clip_end = 100.0
cam_camera.lens = 45.0
cam_camera.sensor_width = 22.0
cam_camera.ortho_scale = 7.314
cam_camera.shift_y = -0.646

# ---- lights
light_light = bpy.data.lights.new('Light', 'POINT')
light_light.transmission_factor = 0.0
light_light.energy = 1000.0
light_light.shadow_soft_size = 0.1
light_light.shadow_maximum_resolution = 0.006
light_light.use_absolute_resolution = True

# ---- meshes
me_plane = bpy.data.meshes.new('Plane')
me_plane.from_pydata([(-1.0, -1.0, 0.0), (1.0, -1.0, 0.0), (-1.0, 1.0, 0.0), (1.0, 1.0, 0.0)], [], [(0, 1, 3, 2)])
_uv = me_plane.uv_layers.new(name='UVMap')
_uv.uv.foreach_set('vector', [0.0, 0.0, 1.0, 0.0, 1.0, 1.0, 0.0, 1.0])
me_plane.materials.append(mat_material_001)
me_plane.update()
me_animax_container_mesh = bpy.data.meshes.new('ANIMAX_Container_Mesh')
me_animax_container_mesh.from_pydata([], [], [])
me_animax_container_mesh.update()
me_cube_007 = bpy.data.meshes.new('Cube.007')
me_cube_007.from_pydata([(0.0, 0.0, 0.0)], [], [])
_uv = me_cube_007.uv_layers.new(name='UVMap')
_uv.uv.foreach_set('vector', [])
me_cube_007.materials.append(mat_hidden)
me_cube_007.update()
me_cube = bpy.data.meshes.new('Cube')
me_cube.from_pydata([(1.0, 1.0, 1.0), (1.0, 1.0, -1.0), (1.0, -1.0, 1.0), (1.0, -1.0, -1.0), (-1.0, 1.0, 1.0), (-1.0, 1.0, -1.0), (-1.0, -1.0, 1.0), (-1.0, -1.0, -1.0)], [], [(0, 4, 6, 2), (3, 2, 6, 7), (7, 6, 4, 5), (5, 1, 3, 7), (1, 0, 2, 3), (5, 4, 0, 1)])
_uv = me_cube.uv_layers.new(name='UVMap')
_uv.uv.foreach_set('vector', [0.625, 0.5, 0.875, 0.5, 0.875, 0.75, 0.625, 0.75, 0.375, 0.75, 0.625, 0.75, 0.625, 1.0, 0.375, 1.0, 0.375, 0.0, 0.625, 0.0, 0.625, 0.25, 0.375, 0.25, 0.125, 0.5, 0.375, 0.5, 0.375, 0.75, 0.125, 0.75, 0.375, 0.5, 0.625, 0.5, 0.625, 0.75, 0.375, 0.75, 0.375, 0.25, 0.625, 0.25, 0.625, 0.5, 0.375, 0.5])
me_cube.materials.append(mat_material)
me_cube.use_mirror_vertex_groups = False
me_cube.update()

# ---- objects
ob_light = bpy.data.objects.new('Light', light_light)
ob_main = bpy.data.objects.new('main', cam_camera)
ob_plane = bpy.data.objects.new('Plane', me_plane)
ob_proxy_animax_geonode_container = bpy.data.objects.new('proxy_ANIMAX_GeoNode_Container', me_animax_container_mesh)
ob_empty = bpy.data.objects.new('Empty', None)
ob_cube_001 = bpy.data.objects.new('Cube.001', me_cube_007)
ob_cube = bpy.data.objects.new('Cube', me_cube)
ob_proxy_tracker = bpy.data.objects.new('proxy_Tracker', None)
_N = ng_animax_geo_ng.nodes; _L = ng_animax_geo_ng.links
n0 = _N.new('GeometryNodeInputSceneTime'); n0.name = 'ANIMAX_Time'; n0.location = (0, 0)
n1 = _N.new('GeometryNodeCollectionInfo'); n1.name = 'ANIMAX_Collection'; n1.location = (0, -500)
n1.inputs[0].default_value = col_proxy
n1.inputs[1].default_value = True
n2 = _N.new('GeometryNodeGroup'); n2.name = 'ANIMAX_Collection_Input_NG'; n2.location = (400, 0)
n2.node_tree = ng_animax_collection_input_ng
n3 = _N.new('GeometryNodeGroup'); n3.name = 'ANIMAX_Apply_Transform_NG'; n3.location = (1200, 0)
n3.node_tree = ng_animax_apply_transform_ng
n3.inputs[4].default_value = (0.0, 0.0, 0.0)
n3.inputs[5].default_value = False
n3.inputs[6].default_value = False
n3.inputs[7].default_value = False
n4 = _N.new('GeometryNodeRealizeInstances'); n4.name = 'ANIMAX_Realize_Instances'; n4.location = (1600, 0)
n5 = _N.new('GeometryNodeSetMaterial'); n5.name = 'ANIMAX_Set_Material'; n5.location = (2000, 0)
n5.mute = True
n6 = _N.new('NodeGroupOutput'); n6.name = 'ANIMAX_Output'; n6.location = (2400, 0)
n7 = _N.new('GeometryNodeGroup'); n7.name = 'FX'; n7.location = (800, 0)
n7.node_tree = ng_animax_effects_ng
n7.inputs[0].default_value = 0.0
n7.inputs[1].default_value = (0.0, 0.0, 0.0)
n7.inputs[2].default_value = (0.0, 0.0, 0.0)
n7.inputs[3].default_value = (1.0, 1.0, 1.0)
_L.new(n1.outputs[0], n2.inputs[0])
_L.new(n2.outputs[0], n3.inputs[0])
_L.new(n3.outputs[0], n4.inputs[0])
_L.new(n4.outputs[0], n5.inputs[0])
_L.new(n5.outputs[0], n6.inputs[0])
_L.new(n0.outputs[1], n7.inputs[5])
_L.new(n2.outputs[0], n7.inputs[4])
_L.new(n2.outputs[1], n7.inputs[6])
_L.new(n2.outputs[2], n7.inputs[7])
_L.new(n2.outputs[3], n7.inputs[8])
_L.new(n7.outputs[0], n6.inputs[1])
_L.new(n7.outputs[1], n3.inputs[1])
_L.new(n7.outputs[2], n3.inputs[2])
_L.new(n7.outputs[3], n3.inputs[3])
n6.is_active_output = True

# ---- transforms, parenting, visibility, modifiers, constraints
ob_light.location = (-2.0, 0.0, 5.0)
ob_light.rotation_euler = (0.6503, 0.05522, 1.866)
ob_light.lock_rotations_4d = False
ob_light.empty_display_type = 'ARROWS'
ob_light.color = (0.0, 0.0, 0.0, 0.0)
ob_light.lineart.crease_threshold = 0.0
ob_main.location = (-4.45, -4.45, 2.353)
ob_main.rotation_euler = (1.571, 0.0, -0.7854)
ob_main.lock_rotations_4d = False
ob_main.empty_display_type = 'ARROWS'
ob_main.color = (0.0, 0.0, 0.0, 0.0)
ob_main.display_type = 'WIRE'
ob_main.lineart.crease_threshold = 0.0
ob_plane.location = (0.0, 0.0, 0.0)
ob_plane.scale = (2.0, 1.0, 1.0)
ob_proxy_animax_geonode_container.location = (0.0, 0.0, 1.703)
_m = ob_proxy_animax_geonode_container.modifiers.new('ANIMAX', 'NODES')
_m.node_group = ng_animax_geo_ng
ob_empty.location = (0.0, 0.0, 0.0)
ob_cube_001.parent = ob_empty
ob_cube_001.location = (0.0, 0.0, 0.0)
ob_cube.parent = ob_proxy_tracker
ob_cube.matrix_parent_inverse = Matrix(((1.0, -0.0, 0.0, -0.0), (-0.0, 1.0, -0.0, 0.0), (0.0, -0.0, 1.0, 0.33), (-0.0, 0.0, -0.0, 1.0)))
ob_cube.location = (0.0, 0.0, 0.5)
ob_cube.scale = (0.5177, 0.5177, 0.5177)
ob_cube.lock_rotations_4d = False
ob_cube.empty_display_type = 'ARROWS'
ob_cube.lineart.crease_threshold = 0.0
ob_proxy_tracker.location = (0.0, 0.0, -0.2971)

# ---- collection membership
col_collection.objects.link(ob_light)
col_collection.objects.link(ob_main)
col_collection.objects.link(ob_plane)
col_animax_containers.objects.link(ob_proxy_animax_geonode_container)
col_proxy.objects.link(ob_empty)
col_proxy.objects.link(ob_cube_001)
col_cube.objects.link(ob_cube)
col_cube.objects.link(ob_proxy_tracker)

# ---- scene / render settings (as saved in the file)
scene.camera = ob_main
scene.frame_start = 0; scene.frame_end = 6; scene.frame_set(0)
scene.render.engine = 'CYCLES'
scene.render.image_settings.compression = 30
scene.render.resolution_x = 711
scene.render.resolution_y = 711
scene.render.resolution_percentage = 50
scene.render.fps = 1
scene.render.use_stamp_marker = True
scene.render.use_stamp_render_time = False
scene.render.use_persistent_data = True
scene.cycles.use_denoising = False
scene.cycles.denoising_prefilter = 'NONE'
scene.cycles.samples = 50
scene.cycles.sampling_pattern = 'TABULATED_SOBOL'
scene.cycles.adaptive_threshold = 0.015
scene.cycles.caustics_refractive = False
scene.cycles.blur_glossy = 0.01
scene.cycles.max_bounces = 5
scene.cycles.diffuse_bounces = 3
scene.cycles.glossy_bounces = 3
scene.cycles.transmission_bounces = 5
scene.cycles.transparent_max_bounces = 4
scene.cycles.pixel_filter_type = 'GAUSSIAN'
scene.cycles.tile_size = 711
scene.view_settings.view_transform = 'Filmic'
bpy.context.view_layer.update()
